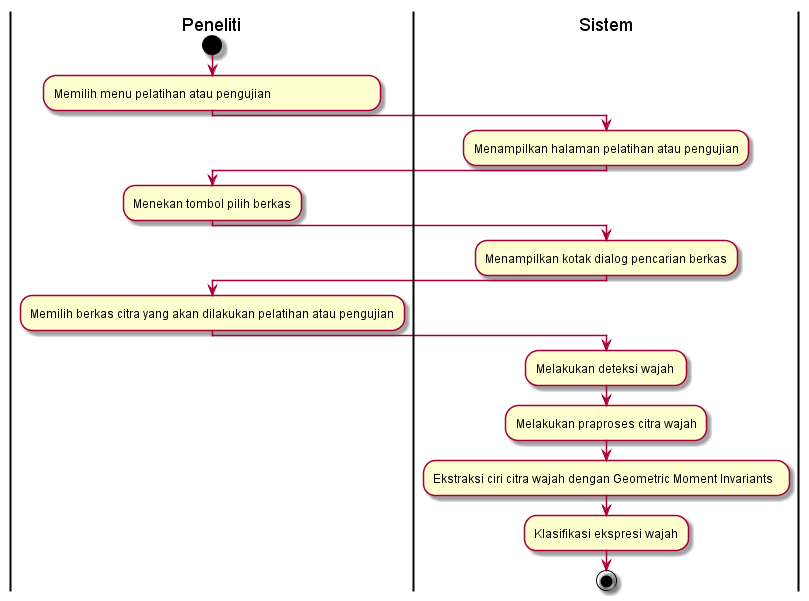

The diagram above was rendered by PlantUML. Its source (embedded in the PNG):
@startuml
| Peneliti |
start
:Memilih menu pelatihan atau pengujian;
| Sistem |
:Menampilkan halaman pelatihan atau pengujian;
| Peneliti |
:Menekan tombol pilih berkas;
| Sistem |
:Menampilkan kotak dialog pencarian berkas;
| Peneliti |
:Memilih berkas citra yang akan dilakukan pelatihan atau pengujian;
| Sistem |
:Melakukan deteksi wajah ;
| Sistem |
:Melakukan praproses citra wajah;
| Sistem |
:Ekstraksi ciri citra wajah dengan Geometric Moment Invariants  ;
| Sistem |
:Klasifikasi ekspresi wajah;
stop
@enduml